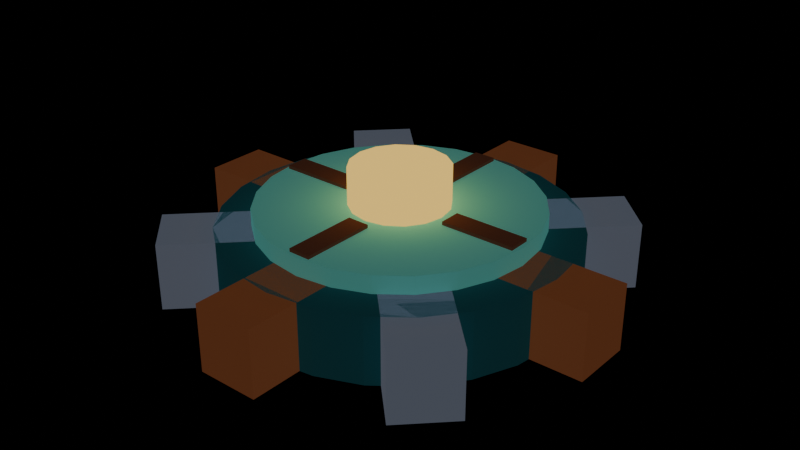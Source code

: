 # Source: s2-assembler-run-00.blend  (saved by Blender 5.2.44; exported with 4.5.12 LTS)
import bpy
from mathutils import Matrix  # noqa: F401  (used for matrix-valued properties, if any)

bpy.ops.wm.read_factory_settings(use_empty=True)
scene = bpy.context.scene
scene.name = 'Scene'

# ---- materials (node trees are filled in below, after node groups)
mat_pal_teal_0 = bpy.data.materials.new('pal-teal_0')
mat_pal_copper_1 = bpy.data.materials.new('pal-copper_1')
mat_pal_steel_2 = bpy.data.materials.new('pal-steel_2')
mat_pal_teal_1 = bpy.data.materials.new('pal-teal_1')
mat_pal_copper_0 = bpy.data.materials.new('pal-copper_0')
mat_pal_lit_0 = bpy.data.materials.new('pal-lit_0')

# ---- material node trees
mat_pal_teal_0.use_nodes = True; mat_pal_teal_0.node_tree.nodes.clear()
_N = mat_pal_teal_0.node_tree.nodes; _L = mat_pal_teal_0.node_tree.links
n0 = _N.new('ShaderNodeOutputMaterial'); n0.name = 'Material Output'; n0.location = (0, 0)
n1 = _N.new('ShaderNodeBsdfToon'); n1.name = 'Toon BSDF'; n1.location = (0, 0)
n1.width = 160
n1.inputs[0].default_value = (0.0274, 0.1564, 0.1817, 1.0)
n1.inputs[1].default_value = 0.8
n2 = _N.new('ShaderNodeEmission'); n2.name = 'Emission'; n2.location = (0, 0)
n2.inputs[0].default_value = (0.0137, 0.07819, 0.09084, 1.0)
n2.inputs[1].default_value = 0.25
n3 = _N.new('ShaderNodeAddShader'); n3.name = 'Add Shader'; n3.location = (0, 0)
_L.new(n1.outputs[0], n3.inputs[0])
_L.new(n2.outputs[0], n3.inputs[1])
_L.new(n3.outputs[0], n0.inputs[0])
n0.is_active_output = True
mat_pal_copper_1.use_nodes = True; mat_pal_copper_1.node_tree.nodes.clear()
_N = mat_pal_copper_1.node_tree.nodes; _L = mat_pal_copper_1.node_tree.links
n0 = _N.new('ShaderNodeOutputMaterial'); n0.name = 'Material Output'; n0.location = (0, 0)
n1 = _N.new('ShaderNodeBsdfToon'); n1.name = 'Toon BSDF'; n1.location = (0, 0)
n1.width = 160
n1.inputs[0].default_value = (0.6463, 0.2092, 0.08462, 1.0)
n1.inputs[1].default_value = 0.8
n2 = _N.new('ShaderNodeEmission'); n2.name = 'Emission'; n2.location = (0, 0)
n2.inputs[0].default_value = (0.3231, 0.1046, 0.04231, 1.0)
n2.inputs[1].default_value = 0.25
n3 = _N.new('ShaderNodeAddShader'); n3.name = 'Add Shader'; n3.location = (0, 0)
_L.new(n1.outputs[0], n3.inputs[0])
_L.new(n2.outputs[0], n3.inputs[1])
_L.new(n3.outputs[0], n0.inputs[0])
n0.is_active_output = True
mat_pal_steel_2.use_nodes = True; mat_pal_steel_2.node_tree.nodes.clear()
_N = mat_pal_steel_2.node_tree.nodes; _L = mat_pal_steel_2.node_tree.links
n0 = _N.new('ShaderNodeOutputMaterial'); n0.name = 'Material Output'; n0.location = (0, 0)
n1 = _N.new('ShaderNodeBsdfToon'); n1.name = 'Toon BSDF'; n1.location = (0, 0)
n1.width = 160
n1.inputs[0].default_value = (0.5083, 0.5835, 0.7627, 1.0)
n1.inputs[1].default_value = 0.8
n2 = _N.new('ShaderNodeEmission'); n2.name = 'Emission'; n2.location = (0, 0)
n2.inputs[0].default_value = (0.2542, 0.2918, 0.3813, 1.0)
n2.inputs[1].default_value = 0.25
n3 = _N.new('ShaderNodeAddShader'); n3.name = 'Add Shader'; n3.location = (0, 0)
_L.new(n1.outputs[0], n3.inputs[0])
_L.new(n2.outputs[0], n3.inputs[1])
_L.new(n3.outputs[0], n0.inputs[0])
n0.is_active_output = True
mat_pal_teal_1.use_nodes = True; mat_pal_teal_1.node_tree.nodes.clear()
_N = mat_pal_teal_1.node_tree.nodes; _L = mat_pal_teal_1.node_tree.links
n0 = _N.new('ShaderNodeOutputMaterial'); n0.name = 'Material Output'; n0.location = (0, 0)
n1 = _N.new('ShaderNodeBsdfToon'); n1.name = 'Toon BSDF'; n1.location = (0, 0)
n1.width = 160
n1.inputs[0].default_value = (0.3179, 1.168, 1.018, 1.0)
n1.inputs[1].default_value = 0.8
n2 = _N.new('ShaderNodeEmission'); n2.name = 'Emission'; n2.location = (0, 0)
n2.inputs[0].default_value = (0.159, 0.5841, 0.5089, 1.0)
n2.inputs[1].default_value = 0.25
n3 = _N.new('ShaderNodeAddShader'); n3.name = 'Add Shader'; n3.location = (0, 0)
_L.new(n1.outputs[0], n3.inputs[0])
_L.new(n2.outputs[0], n3.inputs[1])
_L.new(n3.outputs[0], n0.inputs[0])
n0.is_active_output = True
mat_pal_copper_0.use_nodes = True; mat_pal_copper_0.node_tree.nodes.clear()
_N = mat_pal_copper_0.node_tree.nodes; _L = mat_pal_copper_0.node_tree.links
n0 = _N.new('ShaderNodeOutputMaterial'); n0.name = 'Material Output'; n0.location = (0, 0)
n1 = _N.new('ShaderNodeBsdfToon'); n1.name = 'Toon BSDF'; n1.location = (0, 0)
n1.width = 160
n1.inputs[0].default_value = (0.2239, 0.08462, 0.05037, 1.0)
n1.inputs[1].default_value = 0.8
n2 = _N.new('ShaderNodeEmission'); n2.name = 'Emission'; n2.location = (0, 0)
n2.inputs[0].default_value = (0.1119, 0.04231, 0.02519, 1.0)
n2.inputs[1].default_value = 0.25
n3 = _N.new('ShaderNodeAddShader'); n3.name = 'Add Shader'; n3.location = (0, 0)
_L.new(n1.outputs[0], n3.inputs[0])
_L.new(n2.outputs[0], n3.inputs[1])
_L.new(n3.outputs[0], n0.inputs[0])
n0.is_active_output = True
mat_pal_lit_0.use_nodes = True; mat_pal_lit_0.node_tree.nodes.clear()
_N = mat_pal_lit_0.node_tree.nodes; _L = mat_pal_lit_0.node_tree.links
n0 = _N.new('ShaderNodeOutputMaterial'); n0.name = 'Material Output'; n0.location = (0, 0)
n1 = _N.new('ShaderNodeEmission'); n1.name = 'Emission'; n1.location = (0, 0)
n1.inputs[0].default_value = (1.0, 0.6514, 0.147, 1.0)
_L.new(n1.outputs[0], n0.inputs[0])
n0.is_active_output = True

# ---- meshes
me_disc = bpy.data.meshes.new('disc')
me_disc.from_pydata([(0.78, 0.0, 0.0), (0.7534, 0.2019, 0.0), (0.6755, 0.39, 0.0), (0.5515, 0.5515, 0.0), (0.39, 0.6755, 0.0), (0.2019, 0.7534, 0.0), (4.776e-17, 0.78, 0.0), (-0.2019, 0.7534, 0.0), (-0.39, 0.6755, 0.0), (-0.5515, 0.5515, 0.0), (-0.6755, 0.39, 0.0), (-0.7534, 0.2019, 0.0), (-0.78, 9.552e-17, 0.0), (-0.7534, -0.2019, 0.0), (-0.6755, -0.39, 0.0), (-0.5515, -0.5515, 0.0), (-0.39, -0.6755, 0.0), (-0.2019, -0.7534, 0.0), (-1.433e-16, -0.78, 0.0), (0.2019, -0.7534, 0.0), (0.39, -0.6755, 0.0), (0.5515, -0.5515, 0.0), (0.6755, -0.39, 0.0), (0.7534, -0.2019, 0.0), (0.78, 0.0, 0.3), (0.7534, 0.2019, 0.3), (0.6755, 0.39, 0.3), (0.5515, 0.5515, 0.3), (0.39, 0.6755, 0.3), (0.2019, 0.7534, 0.3), (4.776e-17, 0.78, 0.3), (-0.2019, 0.7534, 0.3), (-0.39, 0.6755, 0.3), (-0.5515, 0.5515, 0.3), (-0.6755, 0.39, 0.3), (-0.7534, 0.2019, 0.3), (-0.78, 9.552e-17, 0.3), (-0.7534, -0.2019, 0.3), (-0.6755, -0.39, 0.3), (-0.5515, -0.5515, 0.3), (-0.39, -0.6755, 0.3), (-0.2019, -0.7534, 0.3), (-1.433e-16, -0.78, 0.3), (0.2019, -0.7534, 0.3), (0.39, -0.6755, 0.3), (0.5515, -0.5515, 0.3), (0.6755, -0.39, 0.3), (0.7534, -0.2019, 0.3)], [], [(23, 22, 21, 20, 19, 18, 17, 16, 15, 14, 13, 12, 11, 10, 9, 8, 7, 6, 5, 4, 3, 2, 1, 0), (24, 25, 26, 27, 28, 29, 30, 31, 32, 33, 34, 35, 36, 37, 38, 39, 40, 41, 42, 43, 44, 45, 46, 47), (0, 1, 25, 24), (1, 2, 26, 25), (2, 3, 27, 26), (3, 4, 28, 27), (4, 5, 29, 28), (5, 6, 30, 29), (6, 7, 31, 30), (7, 8, 32, 31), (8, 9, 33, 32), (9, 10, 34, 33), (10, 11, 35, 34), (11, 12, 36, 35), (12, 13, 37, 36), (13, 14, 38, 37), (14, 15, 39, 38), (15, 16, 40, 39), (16, 17, 41, 40), (17, 18, 42, 41), (18, 19, 43, 42), (19, 20, 44, 43), (20, 21, 45, 44), (21, 22, 46, 45), (22, 23, 47, 46), (23, 0, 24, 47)])
me_disc.materials.append(mat_pal_teal_0)
me_disc.update()
me_tooth_0 = bpy.data.meshes.new('tooth-0')
me_tooth_0.from_pydata([(0.58, -0.14, 0.0), (1.0, -0.14, 0.0), (1.0, 0.14, 0.0), (0.58, 0.14, 0.0), (0.58, -0.14, 0.3), (1.0, -0.14, 0.3), (1.0, 0.14, 0.3), (0.58, 0.14, 0.3)], [], [(3, 2, 1, 0), (4, 5, 6, 7), (0, 1, 5, 4), (1, 2, 6, 5), (2, 3, 7, 6), (3, 0, 4, 7)])
me_tooth_0.materials.append(mat_pal_copper_1)
me_tooth_0.update()
me_tooth_1 = bpy.data.meshes.new('tooth-1')
me_tooth_1.from_pydata([(0.5091, 0.3111, 0.0), (0.8061, 0.6081, 0.0), (0.6081, 0.8061, 0.0), (0.3111, 0.5091, 0.0), (0.5091, 0.3111, 0.3), (0.8061, 0.6081, 0.3), (0.6081, 0.8061, 0.3), (0.3111, 0.5091, 0.3)], [], [(3, 2, 1, 0), (4, 5, 6, 7), (0, 1, 5, 4), (1, 2, 6, 5), (2, 3, 7, 6), (3, 0, 4, 7)])
me_tooth_1.materials.append(mat_pal_steel_2)
me_tooth_1.update()
me_tooth_2 = bpy.data.meshes.new('tooth-2')
me_tooth_2.from_pydata([(0.14, 0.58, 0.0), (0.14, 1.0, 0.0), (-0.14, 1.0, 0.0), (-0.14, 0.58, 0.0), (0.14, 0.58, 0.3), (0.14, 1.0, 0.3), (-0.14, 1.0, 0.3), (-0.14, 0.58, 0.3)], [], [(3, 2, 1, 0), (4, 5, 6, 7), (0, 1, 5, 4), (1, 2, 6, 5), (2, 3, 7, 6), (3, 0, 4, 7)])
me_tooth_2.materials.append(mat_pal_copper_1)
me_tooth_2.update()
me_tooth_3 = bpy.data.meshes.new('tooth-3')
me_tooth_3.from_pydata([(-0.3111, 0.5091, 0.0), (-0.6081, 0.8061, 0.0), (-0.8061, 0.6081, 0.0), (-0.5091, 0.3111, 0.0), (-0.3111, 0.5091, 0.3), (-0.6081, 0.8061, 0.3), (-0.8061, 0.6081, 0.3), (-0.5091, 0.3111, 0.3)], [], [(3, 2, 1, 0), (4, 5, 6, 7), (0, 1, 5, 4), (1, 2, 6, 5), (2, 3, 7, 6), (3, 0, 4, 7)])
me_tooth_3.materials.append(mat_pal_steel_2)
me_tooth_3.update()
me_tooth_4 = bpy.data.meshes.new('tooth-4')
me_tooth_4.from_pydata([(-0.58, 0.14, 0.0), (-1.0, 0.14, 0.0), (-1.0, -0.14, 0.0), (-0.58, -0.14, 0.0), (-0.58, 0.14, 0.3), (-1.0, 0.14, 0.3), (-1.0, -0.14, 0.3), (-0.58, -0.14, 0.3)], [], [(3, 2, 1, 0), (4, 5, 6, 7), (0, 1, 5, 4), (1, 2, 6, 5), (2, 3, 7, 6), (3, 0, 4, 7)])
me_tooth_4.materials.append(mat_pal_copper_1)
me_tooth_4.update()
me_tooth_5 = bpy.data.meshes.new('tooth-5')
me_tooth_5.from_pydata([(-0.5091, -0.3111, 0.0), (-0.8061, -0.6081, 0.0), (-0.6081, -0.8061, 0.0), (-0.3111, -0.5091, 0.0), (-0.5091, -0.3111, 0.3), (-0.8061, -0.6081, 0.3), (-0.6081, -0.8061, 0.3), (-0.3111, -0.5091, 0.3)], [], [(3, 2, 1, 0), (4, 5, 6, 7), (0, 1, 5, 4), (1, 2, 6, 5), (2, 3, 7, 6), (3, 0, 4, 7)])
me_tooth_5.materials.append(mat_pal_steel_2)
me_tooth_5.update()
me_tooth_6 = bpy.data.meshes.new('tooth-6')
me_tooth_6.from_pydata([(-0.14, -0.58, 0.0), (-0.14, -1.0, 0.0), (0.14, -1.0, 0.0), (0.14, -0.58, 0.0), (-0.14, -0.58, 0.3), (-0.14, -1.0, 0.3), (0.14, -1.0, 0.3), (0.14, -0.58, 0.3)], [], [(3, 2, 1, 0), (4, 5, 6, 7), (0, 1, 5, 4), (1, 2, 6, 5), (2, 3, 7, 6), (3, 0, 4, 7)])
me_tooth_6.materials.append(mat_pal_copper_1)
me_tooth_6.update()
me_tooth_7 = bpy.data.meshes.new('tooth-7')
me_tooth_7.from_pydata([(0.3111, -0.5091, 0.0), (0.6081, -0.8061, 0.0), (0.8061, -0.6081, 0.0), (0.5091, -0.3111, 0.0), (0.3111, -0.5091, 0.3), (0.6081, -0.8061, 0.3), (0.8061, -0.6081, 0.3), (0.5091, -0.3111, 0.3)], [], [(3, 2, 1, 0), (4, 5, 6, 7), (0, 1, 5, 4), (1, 2, 6, 5), (2, 3, 7, 6), (3, 0, 4, 7)])
me_tooth_7.materials.append(mat_pal_steel_2)
me_tooth_7.update()
me_face = bpy.data.meshes.new('face')
me_face.from_pydata([(0.62, 0.0, 0.3), (0.5989, 0.1605, 0.3), (0.5369, 0.31, 0.3), (0.4384, 0.4384, 0.3), (0.31, 0.5369, 0.3), (0.1605, 0.5989, 0.3), (3.796e-17, 0.62, 0.3), (-0.1605, 0.5989, 0.3), (-0.31, 0.5369, 0.3), (-0.4384, 0.4384, 0.3), (-0.5369, 0.31, 0.3), (-0.5989, 0.1605, 0.3), (-0.62, 7.593e-17, 0.3), (-0.5989, -0.1605, 0.3), (-0.5369, -0.31, 0.3), (-0.4384, -0.4384, 0.3), (-0.31, -0.5369, 0.3), (-0.1605, -0.5989, 0.3), (-1.139e-16, -0.62, 0.3), (0.1605, -0.5989, 0.3), (0.31, -0.5369, 0.3), (0.4384, -0.4384, 0.3), (0.5369, -0.31, 0.3), (0.5989, -0.1605, 0.3), (0.62, 0.0, 0.38), (0.5989, 0.1605, 0.38), (0.5369, 0.31, 0.38), (0.4384, 0.4384, 0.38), (0.31, 0.5369, 0.38), (0.1605, 0.5989, 0.38), (3.796e-17, 0.62, 0.38), (-0.1605, 0.5989, 0.38), (-0.31, 0.5369, 0.38), (-0.4384, 0.4384, 0.38), (-0.5369, 0.31, 0.38), (-0.5989, 0.1605, 0.38), (-0.62, 7.593e-17, 0.38), (-0.5989, -0.1605, 0.38), (-0.5369, -0.31, 0.38), (-0.4384, -0.4384, 0.38), (-0.31, -0.5369, 0.38), (-0.1605, -0.5989, 0.38), (-1.139e-16, -0.62, 0.38), (0.1605, -0.5989, 0.38), (0.31, -0.5369, 0.38), (0.4384, -0.4384, 0.38), (0.5369, -0.31, 0.38), (0.5989, -0.1605, 0.38)], [], [(23, 22, 21, 20, 19, 18, 17, 16, 15, 14, 13, 12, 11, 10, 9, 8, 7, 6, 5, 4, 3, 2, 1, 0), (24, 25, 26, 27, 28, 29, 30, 31, 32, 33, 34, 35, 36, 37, 38, 39, 40, 41, 42, 43, 44, 45, 46, 47), (0, 1, 25, 24), (1, 2, 26, 25), (2, 3, 27, 26), (3, 4, 28, 27), (4, 5, 29, 28), (5, 6, 30, 29), (6, 7, 31, 30), (7, 8, 32, 31), (8, 9, 33, 32), (9, 10, 34, 33), (10, 11, 35, 34), (11, 12, 36, 35), (12, 13, 37, 36), (13, 14, 38, 37), (14, 15, 39, 38), (15, 16, 40, 39), (16, 17, 41, 40), (17, 18, 42, 41), (18, 19, 43, 42), (19, 20, 44, 43), (20, 21, 45, 44), (21, 22, 46, 45), (22, 23, 47, 46), (23, 0, 24, 47)])
me_face.materials.append(mat_pal_teal_1)
me_face.update()
me_spoke_0 = bpy.data.meshes.new('spoke-0')
me_spoke_0.from_pydata([(0.26, -0.05, 0.38), (0.6, -0.05, 0.38), (0.6, 0.05, 0.38), (0.26, 0.05, 0.38), (0.26, -0.05, 0.395), (0.6, -0.05, 0.395), (0.6, 0.05, 0.395), (0.26, 0.05, 0.395)], [], [(3, 2, 1, 0), (4, 5, 6, 7), (0, 1, 5, 4), (1, 2, 6, 5), (2, 3, 7, 6), (3, 0, 4, 7)])
me_spoke_0.materials.append(mat_pal_copper_0)
me_spoke_0.update()
me_spoke_1 = bpy.data.meshes.new('spoke-1')
me_spoke_1.from_pydata([(0.05, 0.26, 0.38), (0.05, 0.6, 0.38), (-0.05, 0.6, 0.38), (-0.05, 0.26, 0.38), (0.05, 0.26, 0.395), (0.05, 0.6, 0.395), (-0.05, 0.6, 0.395), (-0.05, 0.26, 0.395)], [], [(3, 2, 1, 0), (4, 5, 6, 7), (0, 1, 5, 4), (1, 2, 6, 5), (2, 3, 7, 6), (3, 0, 4, 7)])
me_spoke_1.materials.append(mat_pal_copper_0)
me_spoke_1.update()
me_spoke_2 = bpy.data.meshes.new('spoke-2')
me_spoke_2.from_pydata([(-0.26, 0.05, 0.38), (-0.6, 0.05, 0.38), (-0.6, -0.05, 0.38), (-0.26, -0.05, 0.38), (-0.26, 0.05, 0.395), (-0.6, 0.05, 0.395), (-0.6, -0.05, 0.395), (-0.26, -0.05, 0.395)], [], [(3, 2, 1, 0), (4, 5, 6, 7), (0, 1, 5, 4), (1, 2, 6, 5), (2, 3, 7, 6), (3, 0, 4, 7)])
me_spoke_2.materials.append(mat_pal_copper_0)
me_spoke_2.update()
me_spoke_3 = bpy.data.meshes.new('spoke-3')
me_spoke_3.from_pydata([(-0.05, -0.26, 0.38), (-0.05, -0.6, 0.38), (0.05, -0.6, 0.38), (0.05, -0.26, 0.38), (-0.05, -0.26, 0.395), (-0.05, -0.6, 0.395), (0.05, -0.6, 0.395), (0.05, -0.26, 0.395)], [], [(3, 2, 1, 0), (4, 5, 6, 7), (0, 1, 5, 4), (1, 2, 6, 5), (2, 3, 7, 6), (3, 0, 4, 7)])
me_spoke_3.materials.append(mat_pal_copper_0)
me_spoke_3.update()
me_hub = bpy.data.meshes.new('hub')
me_hub.from_pydata([(0.22, 0.0, 0.38), (0.2033, 0.08419, 0.38), (0.1556, 0.1556, 0.38), (0.08419, 0.2033, 0.38), (1.347e-17, 0.22, 0.38), (-0.08419, 0.2033, 0.38), (-0.1556, 0.1556, 0.38), (-0.2033, 0.08419, 0.38), (-0.22, 2.694e-17, 0.38), (-0.2033, -0.08419, 0.38), (-0.1556, -0.1556, 0.38), (-0.08419, -0.2033, 0.38), (-4.041e-17, -0.22, 0.38), (0.08419, -0.2033, 0.38), (0.1556, -0.1556, 0.38), (0.2033, -0.08419, 0.38), (0.22, 0.0, 0.55), (0.2033, 0.08419, 0.55), (0.1556, 0.1556, 0.55), (0.08419, 0.2033, 0.55), (1.347e-17, 0.22, 0.55), (-0.08419, 0.2033, 0.55), (-0.1556, 0.1556, 0.55), (-0.2033, 0.08419, 0.55), (-0.22, 2.694e-17, 0.55), (-0.2033, -0.08419, 0.55), (-0.1556, -0.1556, 0.55), (-0.08419, -0.2033, 0.55), (-4.041e-17, -0.22, 0.55), (0.08419, -0.2033, 0.55), (0.1556, -0.1556, 0.55), (0.2033, -0.08419, 0.55)], [], [(15, 14, 13, 12, 11, 10, 9, 8, 7, 6, 5, 4, 3, 2, 1, 0), (16, 17, 18, 19, 20, 21, 22, 23, 24, 25, 26, 27, 28, 29, 30, 31), (0, 1, 17, 16), (1, 2, 18, 17), (2, 3, 19, 18), (3, 4, 20, 19), (4, 5, 21, 20), (5, 6, 22, 21), (6, 7, 23, 22), (7, 8, 24, 23), (8, 9, 25, 24), (9, 10, 26, 25), (10, 11, 27, 26), (11, 12, 28, 27), (12, 13, 29, 28), (13, 14, 30, 29), (14, 15, 31, 30), (15, 0, 16, 31)])
me_hub.materials.append(mat_pal_lit_0)
me_hub.update()

# ---- objects
ob_disc = bpy.data.objects.new('disc', me_disc)
ob_tooth_0 = bpy.data.objects.new('tooth-0', me_tooth_0)
ob_tooth_1 = bpy.data.objects.new('tooth-1', me_tooth_1)
ob_tooth_2 = bpy.data.objects.new('tooth-2', me_tooth_2)
ob_tooth_3 = bpy.data.objects.new('tooth-3', me_tooth_3)
ob_tooth_4 = bpy.data.objects.new('tooth-4', me_tooth_4)
ob_tooth_5 = bpy.data.objects.new('tooth-5', me_tooth_5)
ob_tooth_6 = bpy.data.objects.new('tooth-6', me_tooth_6)
ob_tooth_7 = bpy.data.objects.new('tooth-7', me_tooth_7)
ob_face = bpy.data.objects.new('face', me_face)
ob_spoke_0 = bpy.data.objects.new('spoke-0', me_spoke_0)
ob_spoke_1 = bpy.data.objects.new('spoke-1', me_spoke_1)
ob_spoke_2 = bpy.data.objects.new('spoke-2', me_spoke_2)
ob_spoke_3 = bpy.data.objects.new('spoke-3', me_spoke_3)
ob_hub = bpy.data.objects.new('hub', me_hub)

# ---- transforms, parenting, visibility, modifiers, constraints
ob_disc.location = (0.0, 0.0, 0.0)
ob_tooth_0.location = (0.0, 0.0, 0.0)
ob_tooth_1.location = (0.0, 0.0, 0.0)
ob_tooth_2.location = (0.0, 0.0, 0.0)
ob_tooth_3.location = (0.0, 0.0, 0.0)
ob_tooth_4.location = (0.0, 0.0, 0.0)
ob_tooth_5.location = (0.0, 0.0, 0.0)
ob_tooth_6.location = (0.0, 0.0, 0.0)
ob_tooth_7.location = (0.0, 0.0, 0.0)
ob_face.location = (0.0, 0.0, 0.0)
ob_spoke_0.location = (0.0, 0.0, 0.0)
ob_spoke_1.location = (0.0, 0.0, 0.0)
ob_spoke_2.location = (0.0, 0.0, 0.0)
ob_spoke_3.location = (0.0, 0.0, 0.0)
ob_hub.location = (0.0, 0.0, 0.0)

# ---- collection membership
scene.collection.objects.link(ob_disc)
scene.collection.objects.link(ob_tooth_0)
scene.collection.objects.link(ob_tooth_1)
scene.collection.objects.link(ob_tooth_2)
scene.collection.objects.link(ob_tooth_3)
scene.collection.objects.link(ob_tooth_4)
scene.collection.objects.link(ob_tooth_5)
scene.collection.objects.link(ob_tooth_6)
scene.collection.objects.link(ob_tooth_7)
scene.collection.objects.link(ob_face)
scene.collection.objects.link(ob_spoke_0)
scene.collection.objects.link(ob_spoke_1)
scene.collection.objects.link(ob_spoke_2)
scene.collection.objects.link(ob_spoke_3)
scene.collection.objects.link(ob_hub)

# ---- scene / render settings (as saved in the file)
scene.frame_start = 1; scene.frame_end = 250; scene.frame_set(1)
scene.render.engine = 'BLENDER_EEVEE_NEXT'
scene.render.bake_bias = 0.0
scene.render.bake_samples = 0
scene.render.compositor_device = 'GPU'
scene.eevee.use_volume_custom_range = False
scene.eevee.fast_gi_thickness_near = 0.1
scene.eevee.fast_gi_thickness_far = 0.0
scene.eevee.ray_tracing_options.screen_trace_thickness = 0.1
bpy.context.view_layer.update()

# ---- added for rendering (the .blend has no active camera): camera
cam_auto = bpy.data.cameras.new('AutoCamera')
cam_auto.lens = 50.0
cam_auto.sensor_width = 36.0
cam_auto.clip_end = 1000.0
ob_auto_camera = bpy.data.objects.new('AutoCamera', cam_auto)
scene.collection.objects.link(ob_auto_camera)
ob_auto_camera.location = (2.66595, -3.19914, 2.40776)
ob_auto_camera.rotation_euler = (1.09748, -7.21219e-08, 0.694738)
scene.camera = ob_auto_camera
bpy.context.view_layer.update()
